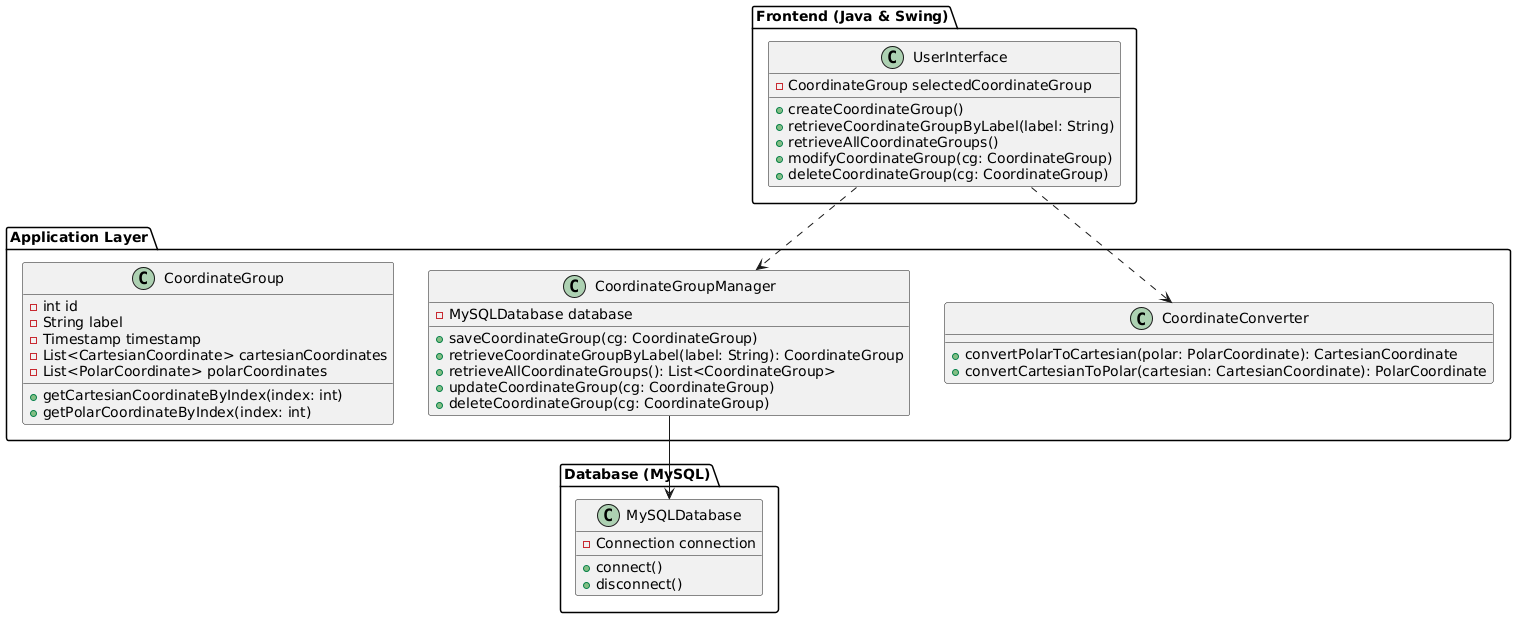

The diagram above was rendered by PlantUML. Its source (embedded in the PNG):
@startuml

package "Frontend (Java & Swing)" {
  class UserInterface {
    - CoordinateGroup selectedCoordinateGroup
    + createCoordinateGroup()
    + retrieveCoordinateGroupByLabel(label: String)
    + retrieveAllCoordinateGroups()
    + modifyCoordinateGroup(cg: CoordinateGroup)
    + deleteCoordinateGroup(cg: CoordinateGroup)
  }
}

package "Application Layer" {
  class CoordinateConverter {
    + convertPolarToCartesian(polar: PolarCoordinate): CartesianCoordinate
    + convertCartesianToPolar(cartesian: CartesianCoordinate): PolarCoordinate
  }
  
  class CoordinateGroupManager {
    - MySQLDatabase database
    + saveCoordinateGroup(cg: CoordinateGroup)
    + retrieveCoordinateGroupByLabel(label: String): CoordinateGroup
    + retrieveAllCoordinateGroups(): List<CoordinateGroup>
    + updateCoordinateGroup(cg: CoordinateGroup)
    + deleteCoordinateGroup(cg: CoordinateGroup)
  }
  
  class CoordinateGroup {
    - int id
    - String label
    - Timestamp timestamp
    - List<CartesianCoordinate> cartesianCoordinates
    - List<PolarCoordinate> polarCoordinates
    
    + getCartesianCoordinateByIndex(index: int)
    + getPolarCoordinateByIndex(index: int)
  }
}

package "Database (MySQL)" {
  class MySQLDatabase {
    - Connection connection
    
    + connect()
    + disconnect()
  }
}

UserInterface ..> CoordinateConverter
UserInterface ..> CoordinateGroupManager
CoordinateGroupManager --> MySQLDatabase

@enduml